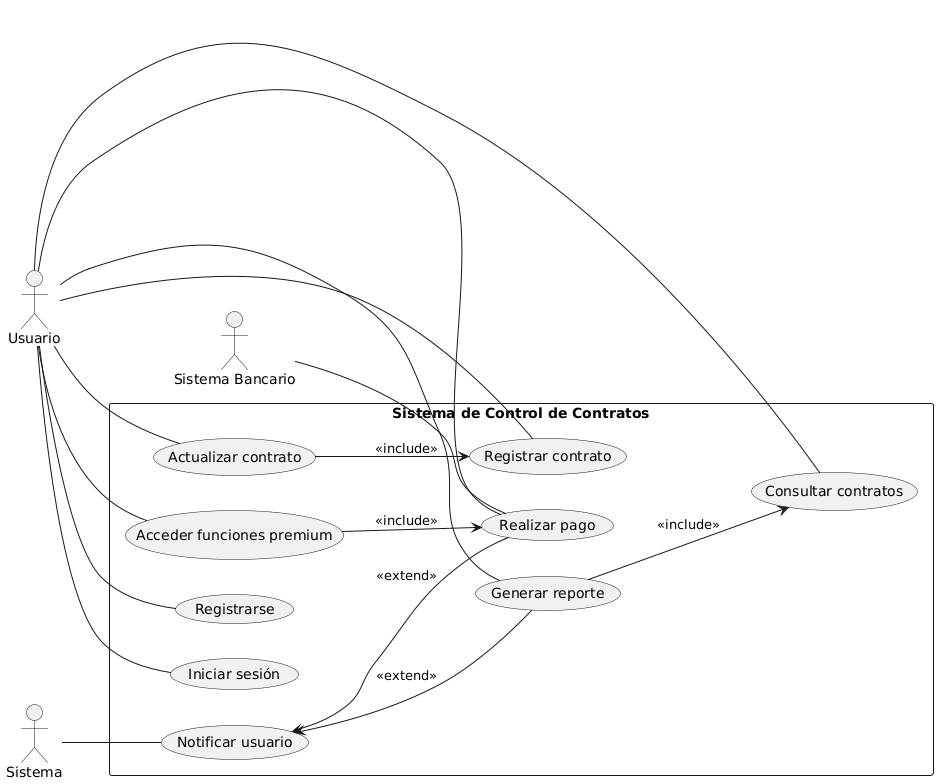

The diagram above was rendered by PlantUML. Its source (embedded in the PNG):
@startuml
left to right direction

actor "Usuario" as U
actor "Sistema" as SYS
actor "Sistema Bancario" as SB

rectangle "Sistema de Control de Contratos" as SCC {
  (Registrarse) as UC1
  (Iniciar sesión) as UC2
  (Registrar contrato) as UC3
  (Consultar contratos) as UC4
  (Actualizar contrato) as UC5
  (Generar reporte) as UC6
  (Realizar pago) as UC7
  (Acceder funciones premium) as UC8
  (Notificar usuario) as UC9

  UC5 --> UC3 : <<include>>
  UC8 --> UC7 : <<include>>
  UC6 --> UC4 : <<include>>

  UC9 <-- UC6 : <<extend>>
  UC9 <-- UC7 : <<extend>>
}

U -- UC1
U -- UC2
U -- UC3
U -- UC4
U -- UC5
U -- UC6
U -- UC7
U -- UC8

SYS -- UC9
SB -- UC7
@enduml